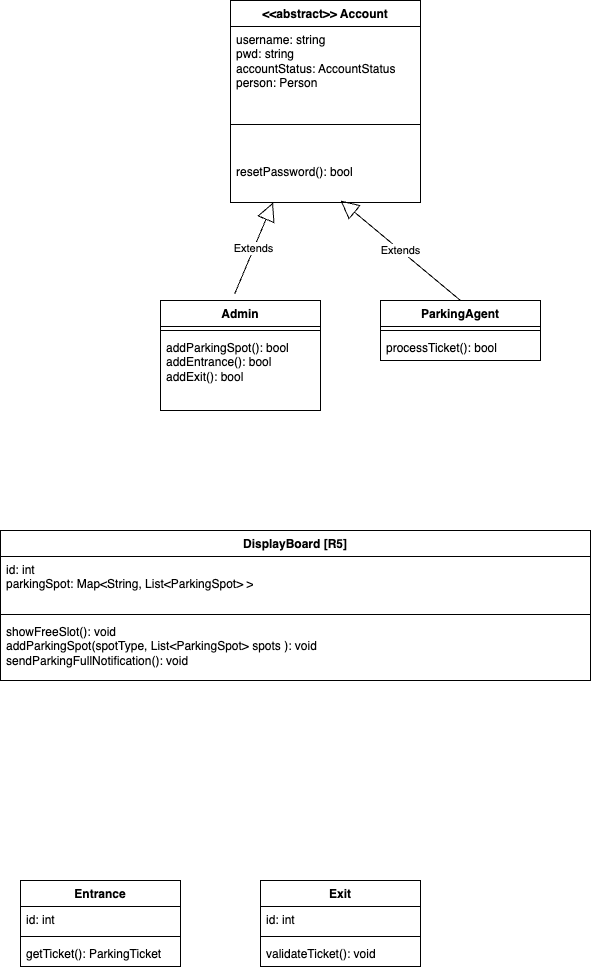

The diagram above was exported from draw.io. Its source (the exported page's mxGraphModel, read from the mxfile embedded in the PNG):
<mxGraphModel dx="1434" dy="786" grid="1" gridSize="10" guides="1" tooltips="1" connect="1" arrows="1" fold="1" page="1" pageScale="1" pageWidth="827" pageHeight="1169" math="0" shadow="0">
  <root>
    <mxCell id="0" />
    <mxCell id="1" parent="0" />
    <mxCell id="AgPa6utLwepYE2VTMRX5-1" value="&amp;lt;&amp;lt;abstract&amp;gt;&amp;gt; Account" style="swimlane;fontStyle=1;align=center;verticalAlign=top;childLayout=stackLayout;horizontal=1;startSize=26;horizontalStack=0;resizeParent=1;resizeParentMax=0;resizeLast=0;collapsible=1;marginBottom=0;whiteSpace=wrap;html=1;" parent="1" vertex="1">
      <mxGeometry x="310" y="20" width="190" height="202" as="geometry" />
    </mxCell>
    <mxCell id="AgPa6utLwepYE2VTMRX5-2" value="username: string&lt;br&gt;pwd: string&lt;br&gt;accountStatus: AccountStatus&lt;div&gt;person: Person&lt;/div&gt;" style="text;strokeColor=none;fillColor=none;align=left;verticalAlign=top;spacingLeft=4;spacingRight=4;overflow=hidden;rotatable=0;points=[[0,0.5],[1,0.5]];portConstraint=eastwest;whiteSpace=wrap;html=1;" parent="AgPa6utLwepYE2VTMRX5-1" vertex="1">
      <mxGeometry y="26" width="190" height="64" as="geometry" />
    </mxCell>
    <mxCell id="AgPa6utLwepYE2VTMRX5-3" value="" style="line;strokeWidth=1;fillColor=none;align=left;verticalAlign=middle;spacingTop=-1;spacingLeft=3;spacingRight=3;rotatable=0;labelPosition=right;points=[];portConstraint=eastwest;strokeColor=inherit;" parent="AgPa6utLwepYE2VTMRX5-1" vertex="1">
      <mxGeometry y="90" width="190" height="68" as="geometry" />
    </mxCell>
    <mxCell id="AgPa6utLwepYE2VTMRX5-4" value="resetPassword(): bool" style="text;strokeColor=none;fillColor=none;align=left;verticalAlign=top;spacingLeft=4;spacingRight=4;overflow=hidden;rotatable=0;points=[[0,0.5],[1,0.5]];portConstraint=eastwest;whiteSpace=wrap;html=1;" parent="AgPa6utLwepYE2VTMRX5-1" vertex="1">
      <mxGeometry y="158" width="190" height="44" as="geometry" />
    </mxCell>
    <mxCell id="AgPa6utLwepYE2VTMRX5-5" value="Admin" style="swimlane;fontStyle=1;align=center;verticalAlign=top;childLayout=stackLayout;horizontal=1;startSize=26;horizontalStack=0;resizeParent=1;resizeParentMax=0;resizeLast=0;collapsible=1;marginBottom=0;whiteSpace=wrap;html=1;" parent="1" vertex="1">
      <mxGeometry x="240" y="320" width="160" height="110" as="geometry" />
    </mxCell>
    <mxCell id="AgPa6utLwepYE2VTMRX5-7" value="" style="line;strokeWidth=1;fillColor=none;align=left;verticalAlign=middle;spacingTop=-1;spacingLeft=3;spacingRight=3;rotatable=0;labelPosition=right;points=[];portConstraint=eastwest;strokeColor=inherit;" parent="AgPa6utLwepYE2VTMRX5-5" vertex="1">
      <mxGeometry y="26" width="160" height="8" as="geometry" />
    </mxCell>
    <mxCell id="AgPa6utLwepYE2VTMRX5-8" value="addParkingSpot(): bool&lt;br&gt;addEntrance(): bool&lt;br&gt;addExit(): bool" style="text;strokeColor=none;fillColor=none;align=left;verticalAlign=top;spacingLeft=4;spacingRight=4;overflow=hidden;rotatable=0;points=[[0,0.5],[1,0.5]];portConstraint=eastwest;whiteSpace=wrap;html=1;" parent="AgPa6utLwepYE2VTMRX5-5" vertex="1">
      <mxGeometry y="34" width="160" height="76" as="geometry" />
    </mxCell>
    <mxCell id="AgPa6utLwepYE2VTMRX5-9" value="Extends" style="endArrow=block;endSize=16;endFill=0;html=1;rounded=0;exitX=0.463;exitY=-0.058;exitDx=0;exitDy=0;exitPerimeter=0;entryX=0.224;entryY=1;entryDx=0;entryDy=0;entryPerimeter=0;" parent="1" source="AgPa6utLwepYE2VTMRX5-5" target="AgPa6utLwepYE2VTMRX5-4" edge="1">
      <mxGeometry width="160" relative="1" as="geometry">
        <mxPoint x="340" y="250" as="sourcePoint" />
        <mxPoint x="500" y="250" as="targetPoint" />
      </mxGeometry>
    </mxCell>
    <mxCell id="AgPa6utLwepYE2VTMRX5-10" value="ParkingAgent" style="swimlane;fontStyle=1;align=center;verticalAlign=top;childLayout=stackLayout;horizontal=1;startSize=26;horizontalStack=0;resizeParent=1;resizeParentMax=0;resizeLast=0;collapsible=1;marginBottom=0;whiteSpace=wrap;html=1;" parent="1" vertex="1">
      <mxGeometry x="460" y="320" width="160" height="60" as="geometry" />
    </mxCell>
    <mxCell id="AgPa6utLwepYE2VTMRX5-12" value="" style="line;strokeWidth=1;fillColor=none;align=left;verticalAlign=middle;spacingTop=-1;spacingLeft=3;spacingRight=3;rotatable=0;labelPosition=right;points=[];portConstraint=eastwest;strokeColor=inherit;" parent="AgPa6utLwepYE2VTMRX5-10" vertex="1">
      <mxGeometry y="26" width="160" height="8" as="geometry" />
    </mxCell>
    <mxCell id="AgPa6utLwepYE2VTMRX5-13" value="processTicket(): bool" style="text;strokeColor=none;fillColor=none;align=left;verticalAlign=top;spacingLeft=4;spacingRight=4;overflow=hidden;rotatable=0;points=[[0,0.5],[1,0.5]];portConstraint=eastwest;whiteSpace=wrap;html=1;" parent="AgPa6utLwepYE2VTMRX5-10" vertex="1">
      <mxGeometry y="34" width="160" height="26" as="geometry" />
    </mxCell>
    <mxCell id="AgPa6utLwepYE2VTMRX5-14" value="Extends" style="endArrow=block;endSize=16;endFill=0;html=1;rounded=0;exitX=0.5;exitY=0;exitDx=0;exitDy=0;entryX=0.579;entryY=0.955;entryDx=0;entryDy=0;entryPerimeter=0;" parent="1" source="AgPa6utLwepYE2VTMRX5-10" target="AgPa6utLwepYE2VTMRX5-4" edge="1">
      <mxGeometry width="160" relative="1" as="geometry">
        <mxPoint x="340" y="290" as="sourcePoint" />
        <mxPoint x="500" y="290" as="targetPoint" />
      </mxGeometry>
    </mxCell>
    <mxCell id="AgPa6utLwepYE2VTMRX5-15" value="DisplayBoard [R5]" style="swimlane;fontStyle=1;align=center;verticalAlign=top;childLayout=stackLayout;horizontal=1;startSize=26;horizontalStack=0;resizeParent=1;resizeParentMax=0;resizeLast=0;collapsible=1;marginBottom=0;whiteSpace=wrap;html=1;" parent="1" vertex="1">
      <mxGeometry x="80" y="550" width="590" height="150" as="geometry" />
    </mxCell>
    <mxCell id="AgPa6utLwepYE2VTMRX5-16" value="id: int&lt;br&gt;parkingSpot: Map&amp;lt;String, List&amp;lt;ParkingSpot&amp;gt; &amp;gt;" style="text;strokeColor=none;fillColor=none;align=left;verticalAlign=top;spacingLeft=4;spacingRight=4;overflow=hidden;rotatable=0;points=[[0,0.5],[1,0.5]];portConstraint=eastwest;whiteSpace=wrap;html=1;" parent="AgPa6utLwepYE2VTMRX5-15" vertex="1">
      <mxGeometry y="26" width="590" height="54" as="geometry" />
    </mxCell>
    <mxCell id="AgPa6utLwepYE2VTMRX5-17" value="" style="line;strokeWidth=1;fillColor=none;align=left;verticalAlign=middle;spacingTop=-1;spacingLeft=3;spacingRight=3;rotatable=0;labelPosition=right;points=[];portConstraint=eastwest;strokeColor=inherit;" parent="AgPa6utLwepYE2VTMRX5-15" vertex="1">
      <mxGeometry y="80" width="590" height="8" as="geometry" />
    </mxCell>
    <mxCell id="AgPa6utLwepYE2VTMRX5-18" value="showFreeSlot(): void&lt;br&gt;addParkingSpot(spotType, List&amp;lt;ParkingSpot&amp;gt; spots ): void&lt;div&gt;&lt;span style=&quot;background-color: initial;&quot;&gt;sendParkingFullNotification(): void&lt;/span&gt;&lt;br&gt;&lt;/div&gt;&lt;div&gt;&lt;br&gt;&lt;/div&gt;" style="text;strokeColor=none;fillColor=none;align=left;verticalAlign=top;spacingLeft=4;spacingRight=4;overflow=hidden;rotatable=0;points=[[0,0.5],[1,0.5]];portConstraint=eastwest;whiteSpace=wrap;html=1;" parent="AgPa6utLwepYE2VTMRX5-15" vertex="1">
      <mxGeometry y="88" width="590" height="62" as="geometry" />
    </mxCell>
    <mxCell id="AgPa6utLwepYE2VTMRX5-19" value="Entrance" style="swimlane;fontStyle=1;align=center;verticalAlign=top;childLayout=stackLayout;horizontal=1;startSize=26;horizontalStack=0;resizeParent=1;resizeParentMax=0;resizeLast=0;collapsible=1;marginBottom=0;whiteSpace=wrap;html=1;" parent="1" vertex="1">
      <mxGeometry x="100" y="900" width="160" height="86" as="geometry" />
    </mxCell>
    <mxCell id="AgPa6utLwepYE2VTMRX5-20" value="id: int" style="text;strokeColor=none;fillColor=none;align=left;verticalAlign=top;spacingLeft=4;spacingRight=4;overflow=hidden;rotatable=0;points=[[0,0.5],[1,0.5]];portConstraint=eastwest;whiteSpace=wrap;html=1;" parent="AgPa6utLwepYE2VTMRX5-19" vertex="1">
      <mxGeometry y="26" width="160" height="26" as="geometry" />
    </mxCell>
    <mxCell id="AgPa6utLwepYE2VTMRX5-21" value="" style="line;strokeWidth=1;fillColor=none;align=left;verticalAlign=middle;spacingTop=-1;spacingLeft=3;spacingRight=3;rotatable=0;labelPosition=right;points=[];portConstraint=eastwest;strokeColor=inherit;" parent="AgPa6utLwepYE2VTMRX5-19" vertex="1">
      <mxGeometry y="52" width="160" height="8" as="geometry" />
    </mxCell>
    <mxCell id="AgPa6utLwepYE2VTMRX5-22" value="getTicket(): ParkingTicket" style="text;strokeColor=none;fillColor=none;align=left;verticalAlign=top;spacingLeft=4;spacingRight=4;overflow=hidden;rotatable=0;points=[[0,0.5],[1,0.5]];portConstraint=eastwest;whiteSpace=wrap;html=1;" parent="AgPa6utLwepYE2VTMRX5-19" vertex="1">
      <mxGeometry y="60" width="160" height="26" as="geometry" />
    </mxCell>
    <mxCell id="AgPa6utLwepYE2VTMRX5-23" value="Exit" style="swimlane;fontStyle=1;align=center;verticalAlign=top;childLayout=stackLayout;horizontal=1;startSize=26;horizontalStack=0;resizeParent=1;resizeParentMax=0;resizeLast=0;collapsible=1;marginBottom=0;whiteSpace=wrap;html=1;" parent="1" vertex="1">
      <mxGeometry x="340" y="900" width="160" height="86" as="geometry" />
    </mxCell>
    <mxCell id="AgPa6utLwepYE2VTMRX5-24" value="id: int" style="text;strokeColor=none;fillColor=none;align=left;verticalAlign=top;spacingLeft=4;spacingRight=4;overflow=hidden;rotatable=0;points=[[0,0.5],[1,0.5]];portConstraint=eastwest;whiteSpace=wrap;html=1;" parent="AgPa6utLwepYE2VTMRX5-23" vertex="1">
      <mxGeometry y="26" width="160" height="26" as="geometry" />
    </mxCell>
    <mxCell id="AgPa6utLwepYE2VTMRX5-25" value="" style="line;strokeWidth=1;fillColor=none;align=left;verticalAlign=middle;spacingTop=-1;spacingLeft=3;spacingRight=3;rotatable=0;labelPosition=right;points=[];portConstraint=eastwest;strokeColor=inherit;" parent="AgPa6utLwepYE2VTMRX5-23" vertex="1">
      <mxGeometry y="52" width="160" height="8" as="geometry" />
    </mxCell>
    <mxCell id="AgPa6utLwepYE2VTMRX5-26" value="validateTicket(): void" style="text;strokeColor=none;fillColor=none;align=left;verticalAlign=top;spacingLeft=4;spacingRight=4;overflow=hidden;rotatable=0;points=[[0,0.5],[1,0.5]];portConstraint=eastwest;whiteSpace=wrap;html=1;" parent="AgPa6utLwepYE2VTMRX5-23" vertex="1">
      <mxGeometry y="60" width="160" height="26" as="geometry" />
    </mxCell>
  </root>
</mxGraphModel>